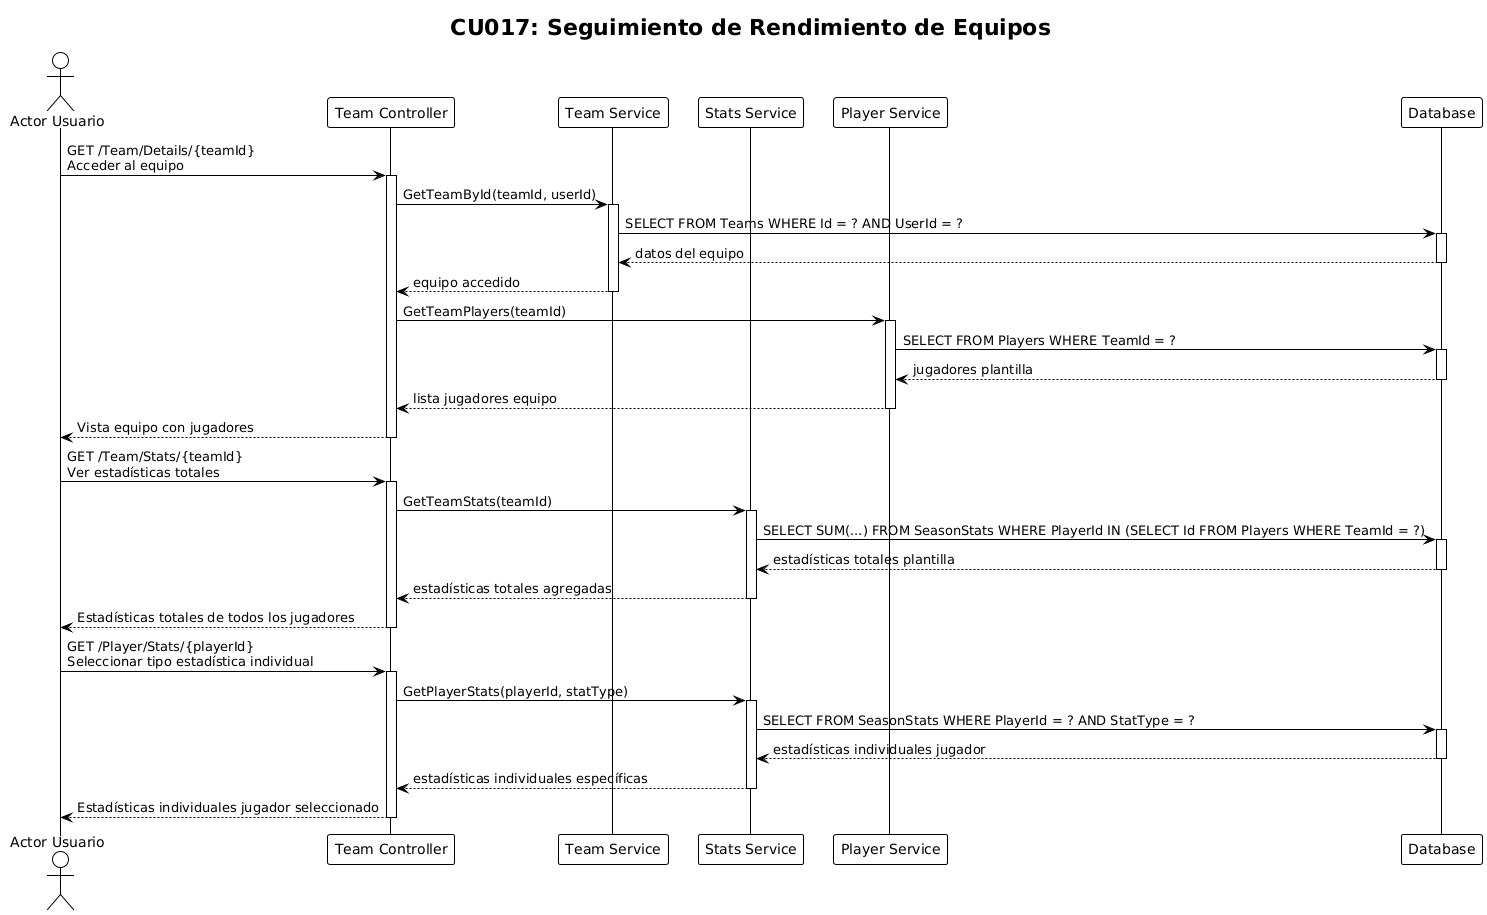

The diagram above was rendered by PlantUML. Its source (embedded in the PNG):
@startuml
!theme plain
title CU017: Seguimiento de Rendimiento de Equipos

actor "Actor Usuario" as usuario
participant "Team Controller" as controller
participant "Team Service" as teamService
participant "Stats Service" as statsService
participant "Player Service" as playerService
participant "Database" as db

usuario -> controller : GET /Team/Details/{teamId}\nAcceder al equipo
activate controller

controller -> teamService : GetTeamById(teamId, userId)
activate teamService
teamService -> db : SELECT FROM Teams WHERE Id = ? AND UserId = ?
activate db
db --> teamService : datos del equipo
deactivate db
teamService --> controller : equipo accedido
deactivate teamService

controller -> playerService : GetTeamPlayers(teamId)
activate playerService
playerService -> db : SELECT FROM Players WHERE TeamId = ?
activate db
db --> playerService : jugadores plantilla
deactivate db
playerService --> controller : lista jugadores equipo
deactivate playerService

controller --> usuario : Vista equipo con jugadores
deactivate controller

usuario -> controller : GET /Team/Stats/{teamId}\nVer estadísticas totales
activate controller

controller -> statsService : GetTeamStats(teamId)
activate statsService
statsService -> db : SELECT SUM(...) FROM SeasonStats WHERE PlayerId IN (SELECT Id FROM Players WHERE TeamId = ?)
activate db
db --> statsService : estadísticas totales plantilla
deactivate db
statsService --> controller : estadísticas totales agregadas
deactivate statsService

controller --> usuario : Estadísticas totales de todos los jugadores
deactivate controller

usuario -> controller : GET /Player/Stats/{playerId}\nSeleccionar tipo estadística individual
activate controller

controller -> statsService : GetPlayerStats(playerId, statType)
activate statsService
statsService -> db : SELECT FROM SeasonStats WHERE PlayerId = ? AND StatType = ?
activate db
db --> statsService : estadísticas individuales jugador
deactivate db
statsService --> controller : estadísticas individuales específicas
deactivate statsService

controller --> usuario : Estadísticas individuales jugador seleccionado

deactivate controller
@enduml